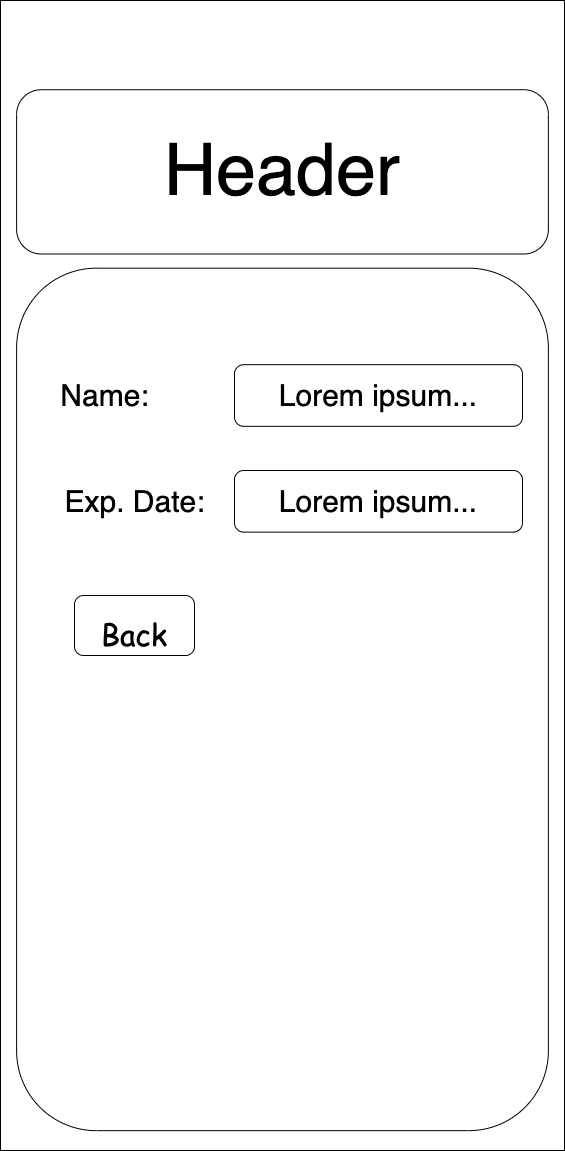

The diagram above was exported from draw.io. Its source (the exported page's mxGraphModel, read from the mxfile embedded in the PNG):
<mxGraphModel dx="2187" dy="2096" grid="1" gridSize="10" guides="1" tooltips="1" connect="1" arrows="1" fold="1" page="1" pageScale="1" pageWidth="564" pageHeight="1156" math="0" shadow="0">
  <root>
    <mxCell id="0" />
    <mxCell id="1" parent="0" />
    <mxCell id="2" value="" style="group" connectable="0" vertex="1" parent="1">
      <mxGeometry x="-564" y="-1153" width="564" height="1150" as="geometry" />
    </mxCell>
    <mxCell id="3" value="" style="verticalLabelPosition=bottom;verticalAlign=top;html=1;shadow=0;dashed=0;strokeWidth=1;shape=mxgraph.ios.iBgFlat;rounded=1;" vertex="1" parent="2">
      <mxGeometry width="564" height="1150" as="geometry" />
    </mxCell>
    <mxCell id="4" value="" style="rounded=1;whiteSpace=wrap;html=1;" vertex="1" parent="2">
      <mxGeometry x="16.114285714285717" y="267.6738300492611" width="531.7714285714286" height="862.4999999999999" as="geometry" />
    </mxCell>
    <mxCell id="5" value="&lt;font style=&quot;font-size: 72px&quot;&gt;Header&lt;/font&gt;" style="rounded=1;whiteSpace=wrap;html=1;" vertex="1" parent="2">
      <mxGeometry x="16.114285714285717" y="89.22272167487685" width="531.7714285714286" height="164.28571428571428" as="geometry" />
    </mxCell>
    <mxCell id="6" value="&lt;font&gt;&lt;br&gt;&lt;/font&gt;" style="text;html=1;resizable=0;autosize=1;align=center;verticalAlign=middle;points=[];fillColor=none;strokeColor=none;rounded=0;" vertex="1" parent="2">
      <mxGeometry x="342.55172413793105" y="574.998130541872" width="20" height="20" as="geometry" />
    </mxCell>
    <mxCell id="7" value="&lt;font style=&quot;font-size: 30px&quot;&gt;Name:&lt;/font&gt;" style="text;html=1;resizable=0;autosize=1;align=center;verticalAlign=middle;points=[];fillColor=none;strokeColor=none;rounded=0;" vertex="1" parent="2">
      <mxGeometry x="53.99743999999998" y="379.9997142857143" width="100" height="30" as="geometry" />
    </mxCell>
    <mxCell id="8" value="&lt;font style=&quot;font-size: 30px&quot;&gt;Lorem ipsum...&lt;/font&gt;" style="rounded=1;whiteSpace=wrap;html=1;" vertex="1" parent="2">
      <mxGeometry x="234" y="364.2010714285715" width="288" height="61.60714285714286" as="geometry" />
    </mxCell>
    <mxCell id="9" value="&lt;font style=&quot;font-size: 30px&quot;&gt;Exp. Date:&lt;/font&gt;" style="text;html=1;resizable=0;autosize=1;align=center;verticalAlign=middle;points=[];fillColor=none;strokeColor=none;rounded=0;" vertex="1" parent="2">
      <mxGeometry x="54" y="485.7975714285715" width="160" height="30" as="geometry" />
    </mxCell>
    <mxCell id="10" value="&lt;font style=&quot;font-size: 30px&quot;&gt;Lorem ipsum...&lt;/font&gt;" style="rounded=1;whiteSpace=wrap;html=1;" vertex="1" parent="2">
      <mxGeometry x="234" y="469.9989285714287" width="288" height="61.60714285714286" as="geometry" />
    </mxCell>
    <mxCell id="11" value="&lt;div&gt;&lt;span style=&quot;font-size: 30px&quot;&gt;Back&lt;/span&gt;&lt;/div&gt;" style="rounded=1;whiteSpace=wrap;html=1;labelBackgroundColor=none;sketch=0;fontFamily=Comic Sans MS;fontSize=50;align=center;" vertex="1" parent="2">
      <mxGeometry x="74" y="595" width="120" height="60" as="geometry" />
    </mxCell>
  </root>
</mxGraphModel>